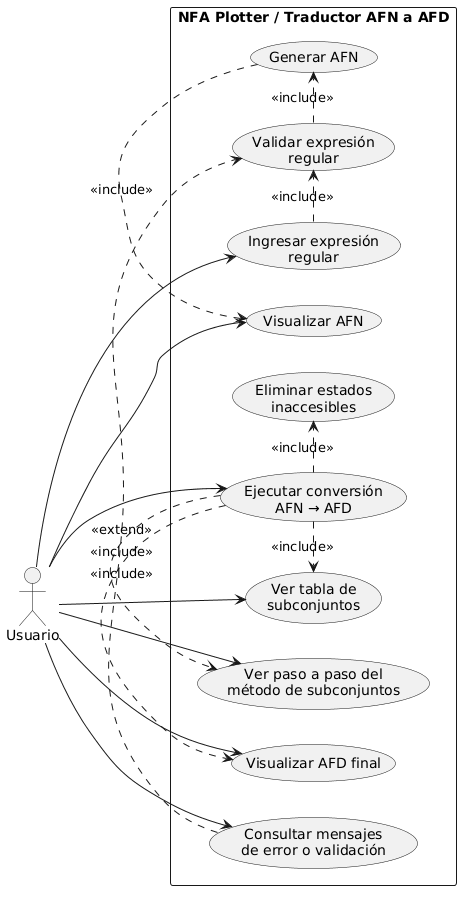

The diagram above was rendered by PlantUML. Its source (embedded in the PNG):
@startuml
left to right direction
skinparam packageStyle rectangle

actor "Usuario" as User

rectangle "NFA Plotter / Traductor AFN a AFD" {
  usecase "Ingresar expresión\nregular" as UC1
  usecase "Validar expresión\nregular" as UC2
  usecase "Generar AFN" as UC3
  usecase "Visualizar AFN" as UC4
  usecase "Ejecutar conversión\nAFN → AFD" as UC5
  usecase "Ver tabla de\nsubconjuntos" as UC6
  usecase "Ver paso a paso del\nmétodo de subconjuntos" as UC7
  usecase "Eliminar estados\ninaccesibles" as UC8
  usecase "Visualizar AFD final" as UC9
  usecase "Consultar mensajes\nde error o validación" as UC10
}

User --> UC1
User --> UC4
User --> UC5
User --> UC6
User --> UC7
User --> UC9
User --> UC10

UC1 .> UC2 : <<include>>
UC2 .> UC3 : <<include>>
UC3 .> UC4 : <<include>>

UC5 .> UC6 : <<include>>
UC5 .> UC7 : <<include>>
UC5 .> UC8 : <<include>>
UC5 .> UC9 : <<include>>

UC10 .> UC2 : <<extend>>
@enduml